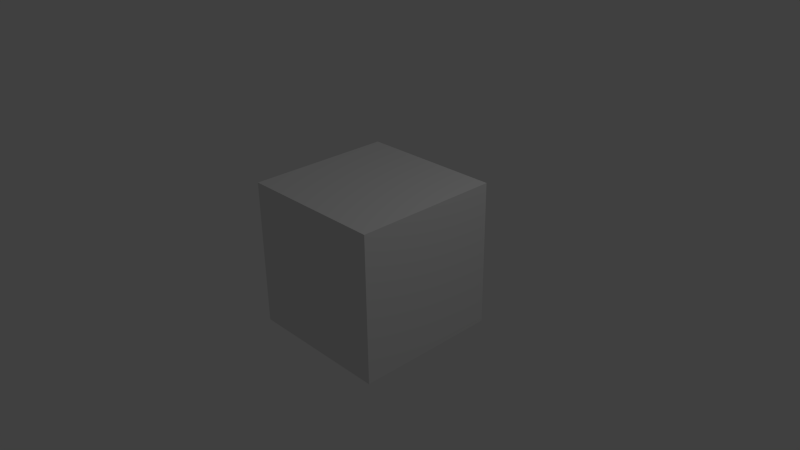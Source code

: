 # Source: sikaku_1.blend  (saved by Blender 2.75.0; exported with 4.5.12 LTS)
import bpy
from mathutils import Matrix  # noqa: F401  (used for matrix-valued properties, if any)

bpy.ops.wm.read_factory_settings(use_empty=True)
scene = bpy.context.scene
scene.name = 'Scene'

# ---- collections
col_collection_1 = bpy.data.collections.new('Collection 1'); scene.collection.children.link(col_collection_1)

# ---- materials (node trees are filled in below, after node groups)
mat_material = bpy.data.materials.new('Material')
mat_material.alpha_threshold = 0.0
mat_material.use_transparent_shadow = False
mat_material.roughness = 0.5
mat_material.line_color = (0.0, 0.0, 0.0, 1.0)

# ---- material node trees

# ---- world
world_world = bpy.data.worlds.new('World'); scene.world = world_world
world_world.color = (0.05088, 0.05088, 0.05088)
world_world.use_sun_shadow = False
world_world.sun_shadow_jitter_overblur = 0.0
world_world.cycles.sampling_method = 'MANUAL'
world_world.cycles.sample_map_resolution = 256

# ---- cameras
cam_camera = bpy.data.cameras.new('Camera')
cam_camera.clip_end = 100.0
cam_camera.lens = 35.0
cam_camera.sensor_width = 32.0
cam_camera.sensor_height = 18.0
cam_camera.ortho_scale = 7.314
cam_camera.dof.focus_distance = 0.0
cam_camera.dof.aperture_fstop = 128.0

# ---- lights
light_lamp = bpy.data.lights.new('Lamp', 'POINT')
light_lamp.transmission_factor = 0.0
light_lamp.cutoff_distance = 30.0
light_lamp.energy = 100.0
light_lamp.shadow_buffer_clip_start = 1.001
light_lamp.shadow_soft_size = 0.1
light_lamp.shadow_maximum_resolution = 0.006
light_lamp.use_absolute_resolution = True
light_lamp.cycles.use_multiple_importance_sampling = False

# ---- meshes
me_cube = bpy.data.meshes.new('Cube')
me_cube.from_pydata([(1.0, 1.0, -1.0), (1.0, -1.0, -1.0), (-1.0, -1.0, -1.0), (-1.0, 1.0, -1.0), (1.0, 1.0, 1.0), (1.0, -1.0, 1.0), (-1.0, -1.0, 1.0), (-1.0, 1.0, 1.0)], [], [(0, 1, 2, 3), (4, 7, 6, 5), (0, 4, 5, 1), (1, 5, 6, 2), (2, 6, 7, 3), (4, 0, 3, 7)])
me_cube.materials.append(mat_material)
me_cube.use_remesh_preserve_volume = False
me_cube.use_remesh_preserve_attributes = False
me_cube.use_mirror_vertex_groups = False
me_cube.update()

# ---- objects
ob_cube = bpy.data.objects.new('Cube', me_cube)
ob_lamp = bpy.data.objects.new('Lamp', light_lamp)
ob_camera = bpy.data.objects.new('Camera', cam_camera)

# ---- transforms, parenting, visibility, modifiers, constraints
ob_cube.location = (0.0, 0.0, 0.0)
ob_cube.lock_rotations_4d = False
ob_cube.empty_display_type = 'ARROWS'
ob_cube.lineart.crease_threshold = 0.0
ob_lamp.location = (4.076, 1.005, 5.904)
ob_lamp.rotation_euler = (0.6503, 0.05522, 1.866)
ob_lamp.lock_rotations_4d = False
ob_lamp.empty_display_type = 'ARROWS'
ob_lamp.color = (0.0, 0.0, 0.0, 0.0)
ob_lamp.lineart.crease_threshold = 0.0
ob_camera.location = (7.481, -6.508, 5.344)
ob_camera.rotation_euler = (1.109, 0.01082, 0.8149)
ob_camera.lock_rotations_4d = False
ob_camera.empty_display_type = 'ARROWS'
ob_camera.color = (0.0, 0.0, 0.0, 0.0)
ob_camera.display_type = 'WIRE'
ob_camera.lineart.crease_threshold = 0.0

# ---- collection membership
col_collection_1.objects.link(ob_cube)
col_collection_1.objects.link(ob_lamp)
col_collection_1.objects.link(ob_camera)

# ---- scene / render settings (as saved in the file)
scene.camera = ob_camera
scene.frame_start = 1; scene.frame_end = 250; scene.frame_set(1)
scene.render.engine = 'BLENDER_EEVEE_NEXT'
scene.render.resolution_percentage = 50
scene.render.dither_intensity = 0.0
scene.cycles.use_denoising = False
scene.cycles.samples = 10
scene.cycles.sampling_pattern = 'TABULATED_SOBOL'
scene.cycles.light_sampling_threshold = 0.0
scene.cycles.use_adaptive_sampling = False
scene.cycles.use_light_tree = False
scene.cycles.blur_glossy = 0.0
scene.cycles.pixel_filter_type = 'GAUSSIAN'
scene.cycles.sample_clamp_indirect = 0.0
scene.view_settings.view_transform = 'Standard'
bpy.context.view_layer.update()
